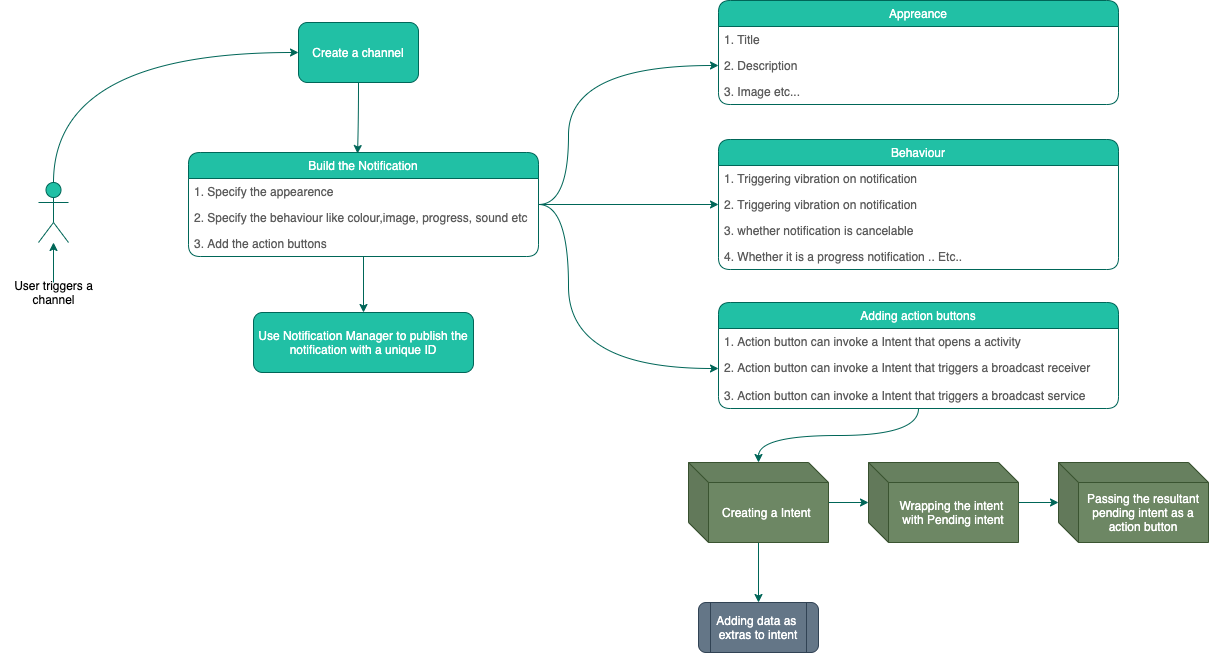

The diagram above was exported from draw.io. Its source (the exported page's mxGraphModel, read from the mxfile embedded in the PNG):
<mxGraphModel dx="946" dy="511" grid="1" gridSize="10" guides="1" tooltips="1" connect="1" arrows="1" fold="1" page="1" pageScale="1" pageWidth="850" pageHeight="1100" math="0" shadow="0">
  <root>
    <mxCell id="0" />
    <mxCell id="1" parent="0" />
    <mxCell id="r19hAV4px1GuSx05HQWz-24" style="edgeStyle=orthogonalEdgeStyle;orthogonalLoop=1;jettySize=auto;html=1;entryX=0.483;entryY=0.01;entryDx=0;entryDy=0;entryPerimeter=0;strokeColor=#006658;fontColor=#5C5C5C;curved=1;" parent="1" source="r19hAV4px1GuSx05HQWz-1" target="r19hAV4px1GuSx05HQWz-5" edge="1">
      <mxGeometry relative="1" as="geometry" />
    </mxCell>
    <mxCell id="r19hAV4px1GuSx05HQWz-1" value="&lt;font color=&quot;#ffffff&quot;&gt;Create a channel&lt;/font&gt;" style="whiteSpace=wrap;html=1;fillColor=#21C0A5;strokeColor=#006658;fontColor=#5C5C5C;rounded=1;" parent="1" vertex="1">
      <mxGeometry x="380" y="80" width="120" height="60" as="geometry" />
    </mxCell>
    <mxCell id="r19hAV4px1GuSx05HQWz-25" style="edgeStyle=orthogonalEdgeStyle;orthogonalLoop=1;jettySize=auto;html=1;entryX=0.5;entryY=0;entryDx=0;entryDy=0;strokeColor=#006658;fontColor=#5C5C5C;curved=1;" parent="1" source="r19hAV4px1GuSx05HQWz-5" target="r19hAV4px1GuSx05HQWz-9" edge="1">
      <mxGeometry relative="1" as="geometry" />
    </mxCell>
    <mxCell id="r19hAV4px1GuSx05HQWz-26" style="edgeStyle=orthogonalEdgeStyle;orthogonalLoop=1;jettySize=auto;html=1;entryX=0;entryY=0.5;entryDx=0;entryDy=0;strokeColor=#006658;fontColor=#5C5C5C;curved=1;" parent="1" source="r19hAV4px1GuSx05HQWz-5" target="r19hAV4px1GuSx05HQWz-12" edge="1">
      <mxGeometry relative="1" as="geometry">
        <Array as="points">
          <mxPoint x="650" y="262" />
          <mxPoint x="650" y="123" />
        </Array>
      </mxGeometry>
    </mxCell>
    <mxCell id="r19hAV4px1GuSx05HQWz-27" style="edgeStyle=orthogonalEdgeStyle;orthogonalLoop=1;jettySize=auto;html=1;entryX=0;entryY=0.5;entryDx=0;entryDy=0;strokeColor=#006658;fontColor=#5C5C5C;curved=1;" parent="1" source="r19hAV4px1GuSx05HQWz-5" target="r19hAV4px1GuSx05HQWz-21" edge="1">
      <mxGeometry relative="1" as="geometry">
        <Array as="points">
          <mxPoint x="650" y="262" />
          <mxPoint x="650" y="426" />
        </Array>
      </mxGeometry>
    </mxCell>
    <mxCell id="r19hAV4px1GuSx05HQWz-28" style="edgeStyle=orthogonalEdgeStyle;orthogonalLoop=1;jettySize=auto;html=1;entryX=0;entryY=0.5;entryDx=0;entryDy=0;strokeColor=#006658;fontColor=#5C5C5C;curved=1;" parent="1" source="r19hAV4px1GuSx05HQWz-5" target="r19hAV4px1GuSx05HQWz-16" edge="1">
      <mxGeometry relative="1" as="geometry" />
    </mxCell>
    <mxCell id="r19hAV4px1GuSx05HQWz-5" value="Build the Notification" style="swimlane;fontStyle=0;childLayout=stackLayout;horizontal=1;startSize=26;horizontalStack=0;resizeParent=1;resizeParentMax=0;resizeLast=0;collapsible=1;marginBottom=0;fillColor=#21C0A5;strokeColor=#006658;rounded=1;fontColor=#FFFFFF;" parent="1" vertex="1">
      <mxGeometry x="270" y="210" width="350" height="104" as="geometry" />
    </mxCell>
    <mxCell id="r19hAV4px1GuSx05HQWz-6" value="1. Specify the appearence" style="text;strokeColor=none;fillColor=none;align=left;verticalAlign=top;spacingLeft=4;spacingRight=4;overflow=hidden;rotatable=0;points=[[0,0.5],[1,0.5]];portConstraint=eastwest;fontColor=#5C5C5C;rounded=1;" parent="r19hAV4px1GuSx05HQWz-5" vertex="1">
      <mxGeometry y="26" width="350" height="26" as="geometry" />
    </mxCell>
    <mxCell id="r19hAV4px1GuSx05HQWz-7" value="2. Specify the behaviour like colour,image, progress, sound etc" style="text;strokeColor=none;fillColor=none;align=left;verticalAlign=top;spacingLeft=4;spacingRight=4;overflow=hidden;rotatable=0;points=[[0,0.5],[1,0.5]];portConstraint=eastwest;fontColor=#5C5C5C;rounded=1;" parent="r19hAV4px1GuSx05HQWz-5" vertex="1">
      <mxGeometry y="52" width="350" height="26" as="geometry" />
    </mxCell>
    <mxCell id="r19hAV4px1GuSx05HQWz-8" value="3. Add the action buttons" style="text;strokeColor=none;fillColor=none;align=left;verticalAlign=top;spacingLeft=4;spacingRight=4;overflow=hidden;rotatable=0;points=[[0,0.5],[1,0.5]];portConstraint=eastwest;fontColor=#5C5C5C;rounded=1;" parent="r19hAV4px1GuSx05HQWz-5" vertex="1">
      <mxGeometry y="78" width="350" height="26" as="geometry" />
    </mxCell>
    <mxCell id="r19hAV4px1GuSx05HQWz-9" value="&lt;font color=&quot;#ffffff&quot;&gt;Use Notification Manager to publish the notification with a unique ID&lt;/font&gt;" style="whiteSpace=wrap;html=1;fillColor=#21C0A5;strokeColor=#006658;fontColor=#5C5C5C;rounded=1;" parent="1" vertex="1">
      <mxGeometry x="335" y="370" width="220" height="60" as="geometry" />
    </mxCell>
    <mxCell id="r19hAV4px1GuSx05HQWz-10" value="Appreance" style="swimlane;fontStyle=0;childLayout=stackLayout;horizontal=1;startSize=26;horizontalStack=0;resizeParent=1;resizeParentMax=0;resizeLast=0;collapsible=1;marginBottom=0;fillColor=#21C0A5;strokeColor=#006658;rounded=1;fontColor=#FFFFFF;" parent="1" vertex="1">
      <mxGeometry x="800" y="58" width="400" height="104" as="geometry" />
    </mxCell>
    <mxCell id="r19hAV4px1GuSx05HQWz-11" value="1. Title" style="text;strokeColor=none;fillColor=none;align=left;verticalAlign=top;spacingLeft=4;spacingRight=4;overflow=hidden;rotatable=0;points=[[0,0.5],[1,0.5]];portConstraint=eastwest;fontColor=#5C5C5C;rounded=1;" parent="r19hAV4px1GuSx05HQWz-10" vertex="1">
      <mxGeometry y="26" width="400" height="26" as="geometry" />
    </mxCell>
    <mxCell id="r19hAV4px1GuSx05HQWz-12" value="2. Description" style="text;strokeColor=none;fillColor=none;align=left;verticalAlign=top;spacingLeft=4;spacingRight=4;overflow=hidden;rotatable=0;points=[[0,0.5],[1,0.5]];portConstraint=eastwest;fontColor=#5C5C5C;rounded=1;" parent="r19hAV4px1GuSx05HQWz-10" vertex="1">
      <mxGeometry y="52" width="400" height="26" as="geometry" />
    </mxCell>
    <mxCell id="r19hAV4px1GuSx05HQWz-13" value="3. Image etc..." style="text;strokeColor=none;fillColor=none;align=left;verticalAlign=top;spacingLeft=4;spacingRight=4;overflow=hidden;rotatable=0;points=[[0,0.5],[1,0.5]];portConstraint=eastwest;fontColor=#5C5C5C;rounded=1;" parent="r19hAV4px1GuSx05HQWz-10" vertex="1">
      <mxGeometry y="78" width="400" height="26" as="geometry" />
    </mxCell>
    <mxCell id="r19hAV4px1GuSx05HQWz-14" value="Behaviour" style="swimlane;fontStyle=0;childLayout=stackLayout;horizontal=1;startSize=26;horizontalStack=0;resizeParent=1;resizeParentMax=0;resizeLast=0;collapsible=1;marginBottom=0;fillColor=#21C0A5;strokeColor=#006658;rounded=1;fontColor=#FFFFFF;" parent="1" vertex="1">
      <mxGeometry x="800" y="197" width="400" height="130" as="geometry">
        <mxRectangle x="800" y="250" width="90" height="26" as="alternateBounds" />
      </mxGeometry>
    </mxCell>
    <mxCell id="r19hAV4px1GuSx05HQWz-15" value="1. Triggering vibration on notification" style="text;strokeColor=none;fillColor=none;align=left;verticalAlign=top;spacingLeft=4;spacingRight=4;overflow=hidden;rotatable=0;points=[[0,0.5],[1,0.5]];portConstraint=eastwest;fontColor=#5C5C5C;rounded=1;" parent="r19hAV4px1GuSx05HQWz-14" vertex="1">
      <mxGeometry y="26" width="400" height="26" as="geometry" />
    </mxCell>
    <mxCell id="r19hAV4px1GuSx05HQWz-16" value="2. Triggering vibration on notification" style="text;strokeColor=none;fillColor=none;align=left;verticalAlign=top;spacingLeft=4;spacingRight=4;overflow=hidden;rotatable=0;points=[[0,0.5],[1,0.5]];portConstraint=eastwest;fontColor=#5C5C5C;rounded=1;" parent="r19hAV4px1GuSx05HQWz-14" vertex="1">
      <mxGeometry y="52" width="400" height="26" as="geometry" />
    </mxCell>
    <mxCell id="r19hAV4px1GuSx05HQWz-17" value="3. whether notification is cancelable " style="text;strokeColor=none;fillColor=none;align=left;verticalAlign=top;spacingLeft=4;spacingRight=4;overflow=hidden;rotatable=0;points=[[0,0.5],[1,0.5]];portConstraint=eastwest;fontColor=#5C5C5C;rounded=1;" parent="r19hAV4px1GuSx05HQWz-14" vertex="1">
      <mxGeometry y="78" width="400" height="26" as="geometry" />
    </mxCell>
    <mxCell id="r19hAV4px1GuSx05HQWz-18" value="4. Whether it is a progress notification .. Etc.." style="text;strokeColor=none;fillColor=none;align=left;verticalAlign=top;spacingLeft=4;spacingRight=4;overflow=hidden;rotatable=0;points=[[0,0.5],[1,0.5]];portConstraint=eastwest;fontColor=#5C5C5C;rounded=1;" parent="r19hAV4px1GuSx05HQWz-14" vertex="1">
      <mxGeometry y="104" width="400" height="26" as="geometry" />
    </mxCell>
    <mxCell id="r19hAV4px1GuSx05HQWz-33" style="edgeStyle=orthogonalEdgeStyle;orthogonalLoop=1;jettySize=auto;html=1;entryX=0.5;entryY=0;entryDx=0;entryDy=0;entryPerimeter=0;strokeColor=#006658;fontColor=#5C5C5C;curved=1;" parent="1" source="r19hAV4px1GuSx05HQWz-19" target="r19hAV4px1GuSx05HQWz-29" edge="1">
      <mxGeometry relative="1" as="geometry" />
    </mxCell>
    <mxCell id="r19hAV4px1GuSx05HQWz-19" value="Adding action buttons" style="swimlane;fontStyle=0;childLayout=stackLayout;horizontal=1;startSize=26;horizontalStack=0;resizeParent=1;resizeParentMax=0;resizeLast=0;collapsible=1;marginBottom=0;fillColor=#21C0A5;strokeColor=#006658;rounded=1;fontColor=#FFFFFF;" parent="1" vertex="1">
      <mxGeometry x="800" y="360" width="400" height="106" as="geometry">
        <mxRectangle x="800" y="250" width="90" height="26" as="alternateBounds" />
      </mxGeometry>
    </mxCell>
    <mxCell id="r19hAV4px1GuSx05HQWz-20" value="1. Action button can invoke a Intent that opens a activity " style="text;strokeColor=none;fillColor=none;align=left;verticalAlign=top;spacingLeft=4;spacingRight=4;overflow=hidden;rotatable=0;points=[[0,0.5],[1,0.5]];portConstraint=eastwest;fontColor=#5C5C5C;rounded=1;" parent="r19hAV4px1GuSx05HQWz-19" vertex="1">
      <mxGeometry y="26" width="400" height="26" as="geometry" />
    </mxCell>
    <mxCell id="r19hAV4px1GuSx05HQWz-21" value="2. Action button can invoke a Intent that triggers a broadcast receiver" style="text;strokeColor=none;fillColor=none;align=left;verticalAlign=top;spacingLeft=4;spacingRight=4;overflow=hidden;rotatable=0;points=[[0,0.5],[1,0.5]];portConstraint=eastwest;fontColor=#5C5C5C;rounded=1;" parent="r19hAV4px1GuSx05HQWz-19" vertex="1">
      <mxGeometry y="52" width="400" height="28" as="geometry" />
    </mxCell>
    <mxCell id="r19hAV4px1GuSx05HQWz-22" value="3. Action button can invoke a Intent that triggers a broadcast service" style="text;strokeColor=none;fillColor=none;align=left;verticalAlign=top;spacingLeft=4;spacingRight=4;overflow=hidden;rotatable=0;points=[[0,0.5],[1,0.5]];portConstraint=eastwest;fontColor=#5C5C5C;rounded=1;" parent="r19hAV4px1GuSx05HQWz-19" vertex="1">
      <mxGeometry y="80" width="400" height="26" as="geometry" />
    </mxCell>
    <mxCell id="r19hAV4px1GuSx05HQWz-35" style="edgeStyle=orthogonalEdgeStyle;orthogonalLoop=1;jettySize=auto;html=1;strokeColor=#006658;fontColor=#5C5C5C;curved=1;" parent="1" source="r19hAV4px1GuSx05HQWz-29" target="r19hAV4px1GuSx05HQWz-31" edge="1">
      <mxGeometry relative="1" as="geometry" />
    </mxCell>
    <mxCell id="r19hAV4px1GuSx05HQWz-37" style="edgeStyle=orthogonalEdgeStyle;orthogonalLoop=1;jettySize=auto;html=1;entryX=0.5;entryY=0;entryDx=0;entryDy=0;strokeColor=#006658;fontColor=#5C5C5C;curved=1;" parent="1" source="r19hAV4px1GuSx05HQWz-29" target="r19hAV4px1GuSx05HQWz-30" edge="1">
      <mxGeometry relative="1" as="geometry" />
    </mxCell>
    <mxCell id="r19hAV4px1GuSx05HQWz-29" value="&lt;font color=&quot;#ffffff&quot;&gt;Creating a Intent&amp;nbsp;&lt;/font&gt;" style="shape=cube;whiteSpace=wrap;html=1;boundedLbl=1;backgroundOutline=1;darkOpacity=0.05;darkOpacity2=0.1;fillColor=#6d8764;strokeColor=#3A5431;fontColor=#ffffff;rounded=1;" parent="1" vertex="1">
      <mxGeometry x="770" y="520" width="140" height="80" as="geometry" />
    </mxCell>
    <mxCell id="r19hAV4px1GuSx05HQWz-30" value="&lt;font color=&quot;#ffffff&quot;&gt;Adding data as&amp;nbsp;&lt;br&gt;extras to intent&lt;/font&gt;" style="shape=process;whiteSpace=wrap;html=1;backgroundOutline=1;fillColor=#647687;strokeColor=#314354;fontColor=#ffffff;rounded=1;" parent="1" vertex="1">
      <mxGeometry x="780" y="660" width="120" height="50" as="geometry" />
    </mxCell>
    <mxCell id="r19hAV4px1GuSx05HQWz-36" style="edgeStyle=orthogonalEdgeStyle;orthogonalLoop=1;jettySize=auto;html=1;entryX=0;entryY=0.5;entryDx=0;entryDy=0;entryPerimeter=0;strokeColor=#006658;fontColor=#5C5C5C;curved=1;" parent="1" source="r19hAV4px1GuSx05HQWz-31" target="r19hAV4px1GuSx05HQWz-32" edge="1">
      <mxGeometry relative="1" as="geometry" />
    </mxCell>
    <mxCell id="r19hAV4px1GuSx05HQWz-31" value="&lt;font color=&quot;#ffffff&quot;&gt;Wrapping the intent &lt;br&gt;with Pending intent&lt;/font&gt;" style="shape=cube;whiteSpace=wrap;html=1;boundedLbl=1;backgroundOutline=1;darkOpacity=0.05;darkOpacity2=0.1;fillColor=#6d8764;strokeColor=#3A5431;fontColor=#ffffff;rounded=1;" parent="1" vertex="1">
      <mxGeometry x="950" y="520" width="150" height="80" as="geometry" />
    </mxCell>
    <mxCell id="r19hAV4px1GuSx05HQWz-32" value="&lt;font color=&quot;#ffffff&quot;&gt;Passing the resultant pending intent as a action button&lt;/font&gt;" style="shape=cube;whiteSpace=wrap;html=1;boundedLbl=1;backgroundOutline=1;darkOpacity=0.05;darkOpacity2=0.1;fillColor=#6d8764;strokeColor=#3A5431;fontColor=#ffffff;rounded=1;" parent="1" vertex="1">
      <mxGeometry x="1140" y="520" width="150" height="80" as="geometry" />
    </mxCell>
    <mxCell id="jsecELUJFGJ-iwB_MPSk-2" style="edgeStyle=orthogonalEdgeStyle;curved=1;rounded=1;orthogonalLoop=1;jettySize=auto;html=1;entryX=0;entryY=0.5;entryDx=0;entryDy=0;fontColor=#FFFFFF;strokeColor=#006658;fillColor=#21C0A5;" edge="1" parent="1" source="jsecELUJFGJ-iwB_MPSk-1" target="r19hAV4px1GuSx05HQWz-1">
      <mxGeometry relative="1" as="geometry">
        <Array as="points">
          <mxPoint x="135" y="110" />
        </Array>
      </mxGeometry>
    </mxCell>
    <mxCell id="jsecELUJFGJ-iwB_MPSk-1" value="Actor" style="shape=umlActor;verticalLabelPosition=bottom;verticalAlign=top;html=1;outlineConnect=0;rounded=1;fontColor=#FFFFFF;strokeColor=#006658;fillColor=#21C0A5;" vertex="1" parent="1">
      <mxGeometry x="120" y="240" width="30" height="60" as="geometry" />
    </mxCell>
    <mxCell id="jsecELUJFGJ-iwB_MPSk-6" style="edgeStyle=orthogonalEdgeStyle;curved=1;rounded=1;orthogonalLoop=1;jettySize=auto;html=1;fontColor=#FFFFFF;strokeColor=#006658;fillColor=#21C0A5;" edge="1" parent="1" source="jsecELUJFGJ-iwB_MPSk-5" target="jsecELUJFGJ-iwB_MPSk-1">
      <mxGeometry relative="1" as="geometry" />
    </mxCell>
    <mxCell id="jsecELUJFGJ-iwB_MPSk-5" value="&lt;font color=&quot;#000000&quot;&gt;User triggers a channel&lt;/font&gt;" style="text;html=1;strokeColor=none;fillColor=none;align=center;verticalAlign=middle;whiteSpace=wrap;rounded=0;fontColor=#FFFFFF;" vertex="1" parent="1">
      <mxGeometry x="82.5" y="340" width="105" height="20" as="geometry" />
    </mxCell>
  </root>
</mxGraphModel>